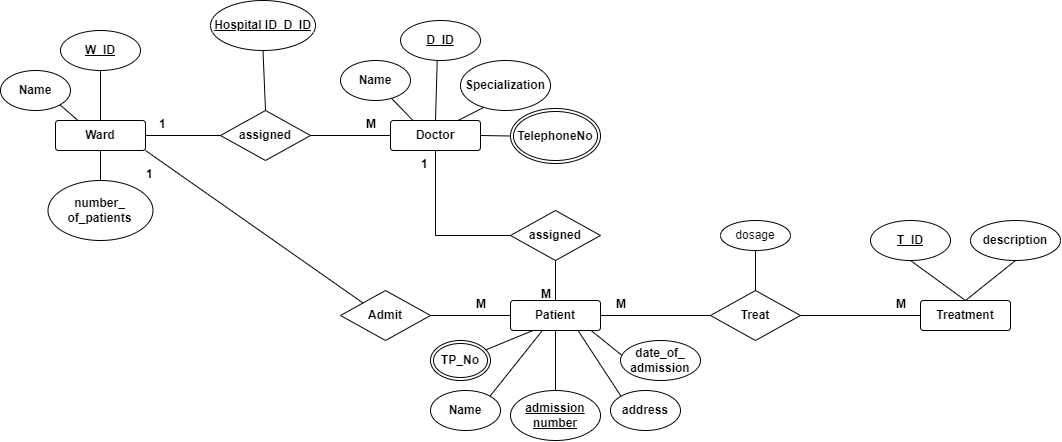

The diagram above was exported from draw.io. Its source (the exported page's mxGraphModel, read from the mxfile embedded in the PNG):
<mxGraphModel dx="1234" dy="726" grid="1" gridSize="10" guides="1" tooltips="1" connect="1" arrows="1" fold="1" page="1" pageScale="1" pageWidth="850" pageHeight="1100" math="0" shadow="0" extFonts="Permanent Marker^https://fonts.googleapis.com/css?family=Permanent+Marker">
  <root>
    <mxCell id="0" />
    <mxCell id="1" parent="0" />
    <mxCell id="IfihVc9j7GQSFvolxZwZ-2" value="&lt;b&gt;Ward &lt;/b&gt;" style="rounded=1;arcSize=10;whiteSpace=wrap;html=1;align=center;" parent="1" vertex="1">
      <mxGeometry x="155" y="190" width="90" height="30" as="geometry" />
    </mxCell>
    <mxCell id="IfihVc9j7GQSFvolxZwZ-3" value="&lt;b&gt;W_ID&lt;/b&gt;" style="ellipse;whiteSpace=wrap;html=1;align=center;fontStyle=4;" parent="1" vertex="1">
      <mxGeometry x="160" y="100" width="80" height="40" as="geometry" />
    </mxCell>
    <mxCell id="IfihVc9j7GQSFvolxZwZ-4" value="&lt;b&gt;Name &lt;/b&gt;" style="ellipse;whiteSpace=wrap;html=1;align=center;" parent="1" vertex="1">
      <mxGeometry x="100" y="140" width="70" height="40" as="geometry" />
    </mxCell>
    <mxCell id="IfihVc9j7GQSFvolxZwZ-5" value="&lt;b&gt;number_&lt;br&gt;of_patients&lt;/b&gt;" style="ellipse;whiteSpace=wrap;html=1;align=center;" parent="1" vertex="1">
      <mxGeometry x="147.5" y="250" width="105" height="60" as="geometry" />
    </mxCell>
    <mxCell id="IfihVc9j7GQSFvolxZwZ-8" value="" style="endArrow=none;html=1;rounded=0;entryX=0.5;entryY=1;entryDx=0;entryDy=0;exitX=0.5;exitY=0;exitDx=0;exitDy=0;" parent="1" source="IfihVc9j7GQSFvolxZwZ-5" target="IfihVc9j7GQSFvolxZwZ-2" edge="1">
      <mxGeometry relative="1" as="geometry">
        <mxPoint x="70" y="250" as="sourcePoint" />
        <mxPoint x="230" y="250" as="targetPoint" />
      </mxGeometry>
    </mxCell>
    <mxCell id="IfihVc9j7GQSFvolxZwZ-9" value="" style="endArrow=none;html=1;rounded=0;entryX=0.5;entryY=1;entryDx=0;entryDy=0;exitX=0.5;exitY=0;exitDx=0;exitDy=0;" parent="1" source="IfihVc9j7GQSFvolxZwZ-2" target="IfihVc9j7GQSFvolxZwZ-3" edge="1">
      <mxGeometry relative="1" as="geometry">
        <mxPoint x="200" y="180" as="sourcePoint" />
        <mxPoint x="200" y="160" as="targetPoint" />
      </mxGeometry>
    </mxCell>
    <mxCell id="IfihVc9j7GQSFvolxZwZ-10" value="" style="endArrow=none;html=1;rounded=0;exitX=1;exitY=1;exitDx=0;exitDy=0;entryX=0.25;entryY=0;entryDx=0;entryDy=0;" parent="1" source="IfihVc9j7GQSFvolxZwZ-4" target="IfihVc9j7GQSFvolxZwZ-2" edge="1">
      <mxGeometry relative="1" as="geometry">
        <mxPoint x="90" y="210" as="sourcePoint" />
        <mxPoint x="250" y="210" as="targetPoint" />
      </mxGeometry>
    </mxCell>
    <mxCell id="IfihVc9j7GQSFvolxZwZ-12" value="&lt;b&gt;Doctor &lt;/b&gt;" style="rounded=1;arcSize=10;whiteSpace=wrap;html=1;align=center;" parent="1" vertex="1">
      <mxGeometry x="490" y="190" width="90" height="30" as="geometry" />
    </mxCell>
    <mxCell id="IfihVc9j7GQSFvolxZwZ-13" value="&lt;b&gt;assigned&lt;/b&gt;" style="shape=rhombus;perimeter=rhombusPerimeter;whiteSpace=wrap;html=1;align=center;" parent="1" vertex="1">
      <mxGeometry x="320" y="180" width="90" height="50" as="geometry" />
    </mxCell>
    <mxCell id="IfihVc9j7GQSFvolxZwZ-14" value="" style="endArrow=none;html=1;rounded=0;exitX=1;exitY=0.5;exitDx=0;exitDy=0;entryX=0;entryY=0.5;entryDx=0;entryDy=0;" parent="1" source="IfihVc9j7GQSFvolxZwZ-2" target="IfihVc9j7GQSFvolxZwZ-13" edge="1">
      <mxGeometry relative="1" as="geometry">
        <mxPoint x="260" y="220" as="sourcePoint" />
        <mxPoint x="420" y="220" as="targetPoint" />
      </mxGeometry>
    </mxCell>
    <mxCell id="IfihVc9j7GQSFvolxZwZ-15" value="" style="endArrow=none;html=1;rounded=0;exitX=1;exitY=0.5;exitDx=0;exitDy=0;entryX=0;entryY=0.5;entryDx=0;entryDy=0;" parent="1" source="IfihVc9j7GQSFvolxZwZ-13" target="IfihVc9j7GQSFvolxZwZ-12" edge="1">
      <mxGeometry relative="1" as="geometry">
        <mxPoint x="425" y="204.57" as="sourcePoint" />
        <mxPoint x="460" y="205" as="targetPoint" />
      </mxGeometry>
    </mxCell>
    <mxCell id="IfihVc9j7GQSFvolxZwZ-16" value="&lt;b&gt;1&lt;/b&gt;" style="text;strokeColor=none;fillColor=none;spacingLeft=4;spacingRight=4;overflow=hidden;rotatable=0;points=[[0,0.5],[1,0.5]];portConstraint=eastwest;fontSize=12;whiteSpace=wrap;html=1;" parent="1" vertex="1">
      <mxGeometry x="252.5" y="180" width="40" height="30" as="geometry" />
    </mxCell>
    <mxCell id="IfihVc9j7GQSFvolxZwZ-17" value="&lt;b&gt;M&lt;/b&gt;" style="text;strokeColor=none;fillColor=none;spacingLeft=4;spacingRight=4;overflow=hidden;rotatable=0;points=[[0,0.5],[1,0.5]];portConstraint=eastwest;fontSize=12;whiteSpace=wrap;html=1;" parent="1" vertex="1">
      <mxGeometry x="460" y="180" width="40" height="30" as="geometry" />
    </mxCell>
    <mxCell id="IfihVc9j7GQSFvolxZwZ-18" value="&lt;b&gt;Patient &lt;/b&gt;" style="rounded=1;arcSize=10;whiteSpace=wrap;html=1;align=center;" parent="1" vertex="1">
      <mxGeometry x="610" y="370" width="90" height="30" as="geometry" />
    </mxCell>
    <mxCell id="IfihVc9j7GQSFvolxZwZ-19" value="&lt;b&gt;Admit&lt;/b&gt;" style="shape=rhombus;perimeter=rhombusPerimeter;whiteSpace=wrap;html=1;align=center;" parent="1" vertex="1">
      <mxGeometry x="440" y="360" width="90" height="50" as="geometry" />
    </mxCell>
    <mxCell id="IfihVc9j7GQSFvolxZwZ-20" value="" style="endArrow=none;html=1;rounded=0;exitX=1;exitY=1;exitDx=0;exitDy=0;entryX=0;entryY=0;entryDx=0;entryDy=0;" parent="1" source="IfihVc9j7GQSFvolxZwZ-2" target="IfihVc9j7GQSFvolxZwZ-19" edge="1">
      <mxGeometry relative="1" as="geometry">
        <mxPoint x="340" y="360" as="sourcePoint" />
        <mxPoint x="565" y="410" as="targetPoint" />
      </mxGeometry>
    </mxCell>
    <mxCell id="IfihVc9j7GQSFvolxZwZ-21" value="" style="endArrow=none;html=1;rounded=0;exitX=1;exitY=0.5;exitDx=0;exitDy=0;entryX=0;entryY=0.5;entryDx=0;entryDy=0;" parent="1" source="IfihVc9j7GQSFvolxZwZ-19" target="IfihVc9j7GQSFvolxZwZ-18" edge="1">
      <mxGeometry relative="1" as="geometry">
        <mxPoint x="551" y="360" as="sourcePoint" />
        <mxPoint x="649" y="443" as="targetPoint" />
      </mxGeometry>
    </mxCell>
    <mxCell id="IfihVc9j7GQSFvolxZwZ-22" value="&lt;b&gt;admission&lt;br&gt;number &lt;/b&gt;" style="ellipse;whiteSpace=wrap;html=1;align=center;fontStyle=4;" parent="1" vertex="1">
      <mxGeometry x="610" y="460" width="90" height="50" as="geometry" />
    </mxCell>
    <mxCell id="IfihVc9j7GQSFvolxZwZ-23" value="&lt;b&gt;Name &lt;/b&gt;" style="ellipse;whiteSpace=wrap;html=1;align=center;" parent="1" vertex="1">
      <mxGeometry x="530" y="460" width="70" height="40" as="geometry" />
    </mxCell>
    <mxCell id="IfihVc9j7GQSFvolxZwZ-24" value="&lt;b&gt;address &lt;/b&gt;" style="ellipse;whiteSpace=wrap;html=1;align=center;" parent="1" vertex="1">
      <mxGeometry x="710" y="460" width="70" height="40" as="geometry" />
    </mxCell>
    <mxCell id="IfihVc9j7GQSFvolxZwZ-27" value="&lt;b&gt;TP_No&lt;/b&gt;" style="ellipse;shape=doubleEllipse;margin=3;whiteSpace=wrap;html=1;align=center;" parent="1" vertex="1">
      <mxGeometry x="530" y="410" width="60" height="40" as="geometry" />
    </mxCell>
    <mxCell id="IfihVc9j7GQSFvolxZwZ-28" value="&lt;b&gt;date_of_&lt;br&gt;admission&lt;/b&gt;" style="ellipse;whiteSpace=wrap;html=1;align=center;" parent="1" vertex="1">
      <mxGeometry x="720" y="410" width="80" height="40" as="geometry" />
    </mxCell>
    <mxCell id="IfihVc9j7GQSFvolxZwZ-29" value="" style="endArrow=none;html=1;rounded=0;entryX=0.25;entryY=1;entryDx=0;entryDy=0;" parent="1" source="IfihVc9j7GQSFvolxZwZ-27" target="IfihVc9j7GQSFvolxZwZ-18" edge="1">
      <mxGeometry relative="1" as="geometry">
        <mxPoint x="620" y="420" as="sourcePoint" />
        <mxPoint x="780" y="420" as="targetPoint" />
      </mxGeometry>
    </mxCell>
    <mxCell id="IfihVc9j7GQSFvolxZwZ-30" value="" style="endArrow=none;html=1;rounded=0;entryX=0.354;entryY=1.001;entryDx=0;entryDy=0;exitX=1;exitY=0;exitDx=0;exitDy=0;entryPerimeter=0;" parent="1" source="IfihVc9j7GQSFvolxZwZ-23" target="IfihVc9j7GQSFvolxZwZ-18" edge="1">
      <mxGeometry relative="1" as="geometry">
        <mxPoint x="596" y="429" as="sourcePoint" />
        <mxPoint x="643" y="410" as="targetPoint" />
      </mxGeometry>
    </mxCell>
    <mxCell id="IfihVc9j7GQSFvolxZwZ-31" value="" style="endArrow=none;html=1;rounded=0;entryX=0.5;entryY=1;entryDx=0;entryDy=0;exitX=0.5;exitY=0;exitDx=0;exitDy=0;" parent="1" source="IfihVc9j7GQSFvolxZwZ-22" target="IfihVc9j7GQSFvolxZwZ-18" edge="1">
      <mxGeometry relative="1" as="geometry">
        <mxPoint x="600" y="476" as="sourcePoint" />
        <mxPoint x="652" y="410" as="targetPoint" />
      </mxGeometry>
    </mxCell>
    <mxCell id="IfihVc9j7GQSFvolxZwZ-32" value="" style="endArrow=none;html=1;rounded=0;entryX=0.75;entryY=1;entryDx=0;entryDy=0;exitX=0;exitY=0;exitDx=0;exitDy=0;" parent="1" source="IfihVc9j7GQSFvolxZwZ-24" target="IfihVc9j7GQSFvolxZwZ-18" edge="1">
      <mxGeometry relative="1" as="geometry">
        <mxPoint x="665" y="470" as="sourcePoint" />
        <mxPoint x="665" y="410" as="targetPoint" />
      </mxGeometry>
    </mxCell>
    <mxCell id="IfihVc9j7GQSFvolxZwZ-33" value="" style="endArrow=none;html=1;rounded=0;entryX=0.894;entryY=0.996;entryDx=0;entryDy=0;exitX=0.019;exitY=0.374;exitDx=0;exitDy=0;exitPerimeter=0;entryPerimeter=0;" parent="1" source="IfihVc9j7GQSFvolxZwZ-28" target="IfihVc9j7GQSFvolxZwZ-18" edge="1">
      <mxGeometry relative="1" as="geometry">
        <mxPoint x="752" y="460" as="sourcePoint" />
        <mxPoint x="700" y="394" as="targetPoint" />
      </mxGeometry>
    </mxCell>
    <mxCell id="IfihVc9j7GQSFvolxZwZ-35" value="&lt;b&gt;Treatment &lt;/b&gt;" style="rounded=1;arcSize=10;whiteSpace=wrap;html=1;align=center;" parent="1" vertex="1">
      <mxGeometry x="1020" y="370" width="90" height="30" as="geometry" />
    </mxCell>
    <mxCell id="IfihVc9j7GQSFvolxZwZ-36" value="&lt;b&gt;Treat&lt;/b&gt;" style="shape=rhombus;perimeter=rhombusPerimeter;whiteSpace=wrap;html=1;align=center;" parent="1" vertex="1">
      <mxGeometry x="810" y="360" width="90" height="50" as="geometry" />
    </mxCell>
    <mxCell id="IfihVc9j7GQSFvolxZwZ-38" value="" style="endArrow=none;html=1;rounded=0;exitX=1;exitY=0.5;exitDx=0;exitDy=0;" parent="1" source="IfihVc9j7GQSFvolxZwZ-18" target="IfihVc9j7GQSFvolxZwZ-36" edge="1">
      <mxGeometry relative="1" as="geometry">
        <mxPoint x="730" y="380" as="sourcePoint" />
        <mxPoint x="890" y="380" as="targetPoint" />
      </mxGeometry>
    </mxCell>
    <mxCell id="IfihVc9j7GQSFvolxZwZ-39" value="" style="endArrow=none;html=1;rounded=0;exitX=1;exitY=0.5;exitDx=0;exitDy=0;entryX=0;entryY=0.5;entryDx=0;entryDy=0;" parent="1" source="IfihVc9j7GQSFvolxZwZ-36" target="IfihVc9j7GQSFvolxZwZ-35" edge="1">
      <mxGeometry relative="1" as="geometry">
        <mxPoint x="910" y="384.57" as="sourcePoint" />
        <mxPoint x="1020" y="384.57" as="targetPoint" />
      </mxGeometry>
    </mxCell>
    <mxCell id="IfihVc9j7GQSFvolxZwZ-40" value="&lt;b&gt;T_ID&lt;/b&gt;" style="ellipse;whiteSpace=wrap;html=1;align=center;fontStyle=4;" parent="1" vertex="1">
      <mxGeometry x="970" y="290" width="80" height="40" as="geometry" />
    </mxCell>
    <mxCell id="IfihVc9j7GQSFvolxZwZ-42" value="&lt;b&gt;description &lt;/b&gt;" style="ellipse;whiteSpace=wrap;html=1;align=center;" parent="1" vertex="1">
      <mxGeometry x="1070" y="290" width="90" height="40" as="geometry" />
    </mxCell>
    <mxCell id="IfihVc9j7GQSFvolxZwZ-44" value="" style="endArrow=none;html=1;rounded=0;exitX=0.5;exitY=1;exitDx=0;exitDy=0;entryX=0.5;entryY=0;entryDx=0;entryDy=0;" parent="1" source="IfihVc9j7GQSFvolxZwZ-40" target="IfihVc9j7GQSFvolxZwZ-35" edge="1">
      <mxGeometry relative="1" as="geometry">
        <mxPoint x="990" y="360" as="sourcePoint" />
        <mxPoint x="1150" y="360" as="targetPoint" />
      </mxGeometry>
    </mxCell>
    <mxCell id="IfihVc9j7GQSFvolxZwZ-45" value="" style="endArrow=none;html=1;rounded=0;exitX=0.5;exitY=1;exitDx=0;exitDy=0;entryX=0.5;entryY=0;entryDx=0;entryDy=0;" parent="1" source="IfihVc9j7GQSFvolxZwZ-42" target="IfihVc9j7GQSFvolxZwZ-35" edge="1">
      <mxGeometry relative="1" as="geometry">
        <mxPoint x="1020" y="340" as="sourcePoint" />
        <mxPoint x="1075" y="380" as="targetPoint" />
      </mxGeometry>
    </mxCell>
    <mxCell id="IfihVc9j7GQSFvolxZwZ-62" value="&lt;b&gt;Name &lt;/b&gt;" style="ellipse;whiteSpace=wrap;html=1;align=center;" parent="1" vertex="1">
      <mxGeometry x="440" y="130" width="70" height="40" as="geometry" />
    </mxCell>
    <mxCell id="IfihVc9j7GQSFvolxZwZ-64" value="&lt;b&gt;D_ID&lt;/b&gt;" style="ellipse;whiteSpace=wrap;html=1;align=center;fontStyle=4;" parent="1" vertex="1">
      <mxGeometry x="500" y="90" width="80" height="40" as="geometry" />
    </mxCell>
    <mxCell id="IfihVc9j7GQSFvolxZwZ-65" value="&lt;b&gt; Specialization&lt;/b&gt;" style="ellipse;whiteSpace=wrap;html=1;align=center;" parent="1" vertex="1">
      <mxGeometry x="560" y="130" width="90" height="50" as="geometry" />
    </mxCell>
    <mxCell id="IfihVc9j7GQSFvolxZwZ-66" value="&lt;b&gt;TelephoneNo&lt;/b&gt;" style="ellipse;shape=doubleEllipse;margin=3;whiteSpace=wrap;html=1;align=center;" parent="1" vertex="1">
      <mxGeometry x="610" y="178" width="90" height="55" as="geometry" />
    </mxCell>
    <mxCell id="IfihVc9j7GQSFvolxZwZ-67" value="" style="endArrow=none;html=1;rounded=0;exitX=0.729;exitY=0.947;exitDx=0;exitDy=0;exitPerimeter=0;entryX=0.25;entryY=0;entryDx=0;entryDy=0;" parent="1" source="IfihVc9j7GQSFvolxZwZ-62" target="IfihVc9j7GQSFvolxZwZ-12" edge="1">
      <mxGeometry relative="1" as="geometry">
        <mxPoint x="510" y="180" as="sourcePoint" />
        <mxPoint x="670" y="180" as="targetPoint" />
      </mxGeometry>
    </mxCell>
    <mxCell id="IfihVc9j7GQSFvolxZwZ-69" value="" style="endArrow=none;html=1;rounded=0;exitX=0.5;exitY=0;exitDx=0;exitDy=0;entryX=0.459;entryY=0.999;entryDx=0;entryDy=0;entryPerimeter=0;" parent="1" source="IfihVc9j7GQSFvolxZwZ-12" target="IfihVc9j7GQSFvolxZwZ-64" edge="1">
      <mxGeometry relative="1" as="geometry">
        <mxPoint x="520" y="170" as="sourcePoint" />
        <mxPoint x="680" y="170" as="targetPoint" />
      </mxGeometry>
    </mxCell>
    <mxCell id="IfihVc9j7GQSFvolxZwZ-70" value="" style="endArrow=none;html=1;rounded=0;exitX=0.75;exitY=0;exitDx=0;exitDy=0;entryX=0.259;entryY=0.937;entryDx=0;entryDy=0;entryPerimeter=0;" parent="1" source="IfihVc9j7GQSFvolxZwZ-12" target="IfihVc9j7GQSFvolxZwZ-65" edge="1">
      <mxGeometry relative="1" as="geometry">
        <mxPoint x="560" y="170" as="sourcePoint" />
        <mxPoint x="720" y="170" as="targetPoint" />
      </mxGeometry>
    </mxCell>
    <mxCell id="IfihVc9j7GQSFvolxZwZ-71" value="" style="endArrow=none;html=1;rounded=0;exitX=1;exitY=0.5;exitDx=0;exitDy=0;entryX=0;entryY=0.5;entryDx=0;entryDy=0;" parent="1" source="IfihVc9j7GQSFvolxZwZ-12" target="IfihVc9j7GQSFvolxZwZ-66" edge="1">
      <mxGeometry relative="1" as="geometry">
        <mxPoint x="600" y="200" as="sourcePoint" />
        <mxPoint x="760" y="200" as="targetPoint" />
      </mxGeometry>
    </mxCell>
    <mxCell id="IfihVc9j7GQSFvolxZwZ-73" value="&lt;b&gt; Hospital ID_&lt;span style=&quot;border-color: var(--border-color);&quot;&gt;D_ID&lt;/span&gt;&lt;/b&gt;" style="ellipse;whiteSpace=wrap;html=1;align=center;fontStyle=4;" parent="1" vertex="1">
      <mxGeometry x="310" y="70" width="105" height="50" as="geometry" />
    </mxCell>
    <mxCell id="IfihVc9j7GQSFvolxZwZ-74" value="" style="endArrow=none;html=1;rounded=0;entryX=0.5;entryY=1;entryDx=0;entryDy=0;exitX=0.5;exitY=0;exitDx=0;exitDy=0;" parent="1" source="IfihVc9j7GQSFvolxZwZ-13" target="IfihVc9j7GQSFvolxZwZ-73" edge="1">
      <mxGeometry relative="1" as="geometry">
        <mxPoint x="310" y="210" as="sourcePoint" />
        <mxPoint x="470" y="210" as="targetPoint" />
      </mxGeometry>
    </mxCell>
    <mxCell id="IfihVc9j7GQSFvolxZwZ-75" value="&lt;b style=&quot;border-color: var(--border-color);&quot;&gt;assigned&lt;/b&gt;" style="shape=rhombus;perimeter=rhombusPerimeter;whiteSpace=wrap;html=1;align=center;" parent="1" vertex="1">
      <mxGeometry x="610" y="280" width="90" height="50" as="geometry" />
    </mxCell>
    <mxCell id="IfihVc9j7GQSFvolxZwZ-76" value="" style="endArrow=none;html=1;rounded=0;exitX=0.5;exitY=1;exitDx=0;exitDy=0;entryX=0;entryY=0.5;entryDx=0;entryDy=0;" parent="1" source="IfihVc9j7GQSFvolxZwZ-12" target="IfihVc9j7GQSFvolxZwZ-75" edge="1">
      <mxGeometry relative="1" as="geometry">
        <mxPoint x="650" y="290" as="sourcePoint" />
        <mxPoint x="540" y="290" as="targetPoint" />
        <Array as="points">
          <mxPoint x="535" y="305" />
        </Array>
      </mxGeometry>
    </mxCell>
    <mxCell id="IfihVc9j7GQSFvolxZwZ-77" value="" style="endArrow=none;html=1;rounded=0;exitX=0.5;exitY=1;exitDx=0;exitDy=0;entryX=0.5;entryY=0;entryDx=0;entryDy=0;" parent="1" source="IfihVc9j7GQSFvolxZwZ-75" target="IfihVc9j7GQSFvolxZwZ-18" edge="1">
      <mxGeometry relative="1" as="geometry">
        <mxPoint x="730" y="290" as="sourcePoint" />
        <mxPoint x="890" y="290" as="targetPoint" />
      </mxGeometry>
    </mxCell>
    <mxCell id="IfihVc9j7GQSFvolxZwZ-78" value="&lt;b&gt;1&lt;/b&gt;" style="text;strokeColor=none;fillColor=none;spacingLeft=4;spacingRight=4;overflow=hidden;rotatable=0;points=[[0,0.5],[1,0.5]];portConstraint=eastwest;fontSize=12;whiteSpace=wrap;html=1;" parent="1" vertex="1">
      <mxGeometry x="515" y="220" width="40" height="30" as="geometry" />
    </mxCell>
    <mxCell id="IfihVc9j7GQSFvolxZwZ-81" value="&lt;b&gt;M&lt;/b&gt;" style="text;strokeColor=none;fillColor=none;spacingLeft=4;spacingRight=4;overflow=hidden;rotatable=0;points=[[0,0.5],[1,0.5]];portConstraint=eastwest;fontSize=12;whiteSpace=wrap;html=1;" parent="1" vertex="1">
      <mxGeometry x="635" y="350" width="40" height="30" as="geometry" />
    </mxCell>
    <mxCell id="IfihVc9j7GQSFvolxZwZ-82" value="&lt;b&gt;M&lt;/b&gt;" style="text;strokeColor=none;fillColor=none;spacingLeft=4;spacingRight=4;overflow=hidden;rotatable=0;points=[[0,0.5],[1,0.5]];portConstraint=eastwest;fontSize=12;whiteSpace=wrap;html=1;" parent="1" vertex="1">
      <mxGeometry x="710" y="360" width="40" height="30" as="geometry" />
    </mxCell>
    <mxCell id="IfihVc9j7GQSFvolxZwZ-83" value="&lt;b&gt;M&lt;/b&gt;" style="text;strokeColor=none;fillColor=none;spacingLeft=4;spacingRight=4;overflow=hidden;rotatable=0;points=[[0,0.5],[1,0.5]];portConstraint=eastwest;fontSize=12;whiteSpace=wrap;html=1;" parent="1" vertex="1">
      <mxGeometry x="990" y="360" width="40" height="30" as="geometry" />
    </mxCell>
    <mxCell id="IfihVc9j7GQSFvolxZwZ-84" value="&lt;b&gt;1&lt;/b&gt;" style="text;strokeColor=none;fillColor=none;spacingLeft=4;spacingRight=4;overflow=hidden;rotatable=0;points=[[0,0.5],[1,0.5]];portConstraint=eastwest;fontSize=12;whiteSpace=wrap;html=1;" parent="1" vertex="1">
      <mxGeometry x="240" y="230" width="40" height="30" as="geometry" />
    </mxCell>
    <mxCell id="IfihVc9j7GQSFvolxZwZ-85" value="&lt;b&gt;M&lt;/b&gt;" style="text;strokeColor=none;fillColor=none;spacingLeft=4;spacingRight=4;overflow=hidden;rotatable=0;points=[[0,0.5],[1,0.5]];portConstraint=eastwest;fontSize=12;whiteSpace=wrap;html=1;" parent="1" vertex="1">
      <mxGeometry x="570" y="360" width="40" height="30" as="geometry" />
    </mxCell>
    <mxCell id="avugol_pnEoLDLzUODd4-1" value="dosage" style="ellipse;whiteSpace=wrap;html=1;align=center;" vertex="1" parent="1">
      <mxGeometry x="820" y="290" width="70" height="30" as="geometry" />
    </mxCell>
    <mxCell id="avugol_pnEoLDLzUODd4-2" value="" style="endArrow=none;html=1;rounded=0;entryX=0.5;entryY=1;entryDx=0;entryDy=0;exitX=0.5;exitY=0;exitDx=0;exitDy=0;" edge="1" parent="1" source="IfihVc9j7GQSFvolxZwZ-36" target="avugol_pnEoLDLzUODd4-1">
      <mxGeometry relative="1" as="geometry">
        <mxPoint x="740" y="350" as="sourcePoint" />
        <mxPoint x="900" y="350" as="targetPoint" />
      </mxGeometry>
    </mxCell>
  </root>
</mxGraphModel>